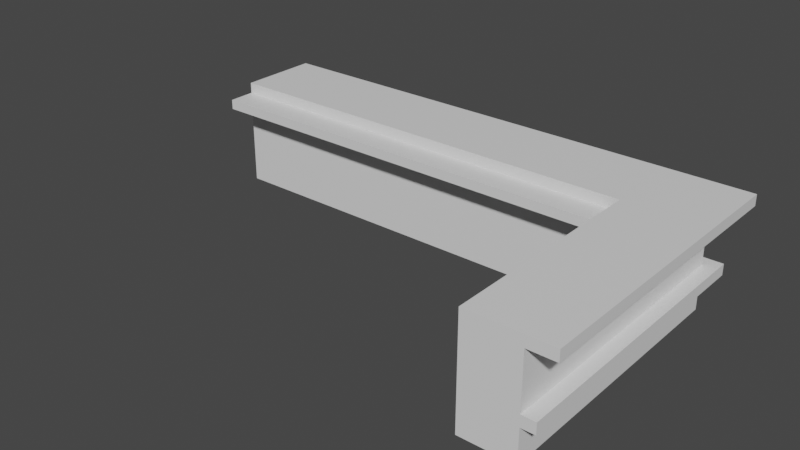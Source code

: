 # Source: counter.blend  (saved by Blender 2.82.7; exported with 4.5.12 LTS)
import bpy
from mathutils import Matrix  # noqa: F401  (used for matrix-valued properties, if any)

bpy.ops.wm.read_factory_settings(use_empty=True)
scene = bpy.context.scene
scene.name = 'Scene'

# ---- collections
col_collection = bpy.data.collections.new('Collection'); scene.collection.children.link(col_collection)

# ---- materials (node trees are filled in below, after node groups)
mat_light_bar = bpy.data.materials.new('Light Bar')
mat_light_bar.use_transparent_shadow = False
mat_counter = bpy.data.materials.new('Counter')
mat_counter.use_transparent_shadow = False
mat_countertop = bpy.data.materials.new('Countertop')
mat_countertop.use_transparent_shadow = False

# ---- material node trees
mat_light_bar.use_nodes = True; mat_light_bar.node_tree.nodes.clear()
_N = mat_light_bar.node_tree.nodes; _L = mat_light_bar.node_tree.links
n0 = _N.new('ShaderNodeOutputMaterial'); n0.name = 'Material Output'; n0.location = (300, 300)
n1 = _N.new('ShaderNodeBsdfPrincipled'); n1.name = 'Principled BSDF'; n1.location = (10, 300)
n1.distribution = 'GGX'
n1.subsurface_method = 'BURLEY'
n1.inputs[3].default_value = 1.45
n1.inputs[27].default_value = (0.0, 0.0, 0.0, 1.0)
n1.inputs[28].default_value = 1.0
_L.new(n1.outputs[0], n0.inputs[0])
n0.is_active_output = True
mat_counter.use_nodes = True; mat_counter.node_tree.nodes.clear()
_N = mat_counter.node_tree.nodes; _L = mat_counter.node_tree.links
n0 = _N.new('ShaderNodeOutputMaterial'); n0.name = 'Material Output'; n0.location = (300, 300)
n1 = _N.new('ShaderNodeBsdfPrincipled'); n1.name = 'Principled BSDF'; n1.location = (10, 300)
n1.distribution = 'GGX'
n1.subsurface_method = 'BURLEY'
n1.inputs[3].default_value = 1.45
n1.inputs[27].default_value = (0.0, 0.0, 0.0, 1.0)
n1.inputs[28].default_value = 1.0
_L.new(n1.outputs[0], n0.inputs[0])
n0.is_active_output = True
mat_countertop.use_nodes = True; mat_countertop.node_tree.nodes.clear()
_N = mat_countertop.node_tree.nodes; _L = mat_countertop.node_tree.links
n0 = _N.new('ShaderNodeOutputMaterial'); n0.name = 'Material Output'; n0.location = (300, 300)
n1 = _N.new('ShaderNodeBsdfPrincipled'); n1.name = 'Principled BSDF'; n1.location = (10, 300)
n1.distribution = 'GGX'
n1.subsurface_method = 'BURLEY'
n1.inputs[3].default_value = 1.45
n1.inputs[27].default_value = (0.0, 0.0, 0.0, 1.0)
n1.inputs[28].default_value = 1.0
_L.new(n1.outputs[0], n0.inputs[0])
n0.is_active_output = True

# ---- world
world_world = bpy.data.worlds.new('World'); scene.world = world_world
world_world.use_nodes = True; world_world.node_tree.nodes.clear()
_N = world_world.node_tree.nodes; _L = world_world.node_tree.links
n0 = _N.new('ShaderNodeOutputWorld'); n0.name = 'World Output'; n0.location = (300, 300)
n1 = _N.new('ShaderNodeBackground'); n1.name = 'Background'; n1.location = (10, 300)
n1.inputs[0].default_value = (0.05088, 0.05088, 0.05088, 1.0)
_L.new(n1.outputs[0], n0.inputs[0])
n0.is_active_output = True
world_world.color = (0.05088, 0.05088, 0.05088)
world_world.use_sun_shadow = False
world_world.sun_shadow_jitter_overblur = 0.0

# ---- meshes
me_cube = bpy.data.meshes.new('Cube')
me_cube.from_pydata([(13.0, 1.0, 4.0), (13.0, -1.0, 4.0), (10.0, -2.0, 3.24), (-6.0, -2.0, 3.24), (13.0, 1.0, 3.6), (13.0, -9.0, 3.6), (-6.0, -2.0, 3.6), (10.0, -2.0, 3.6), (10.0, -1.0, 3.6), (-6.0, 1.0, 3.24), (10.0, -1.0, 3.24), (-6.0, -1.0, 3.6), (12.0, 1.0, 3.24), (12.0, 1.0, 3.6), (12.0, -1.0, 3.6), (10.0, 1.0, 3.6), (12.0, -9.0, 3.6), (10.0, -9.0, 3.6), (12.0, -9.0, 0.0), (10.0, -9.0, 0.0), (10.0, -9.0, 4.0), (12.0, -9.0, 4.0), (10.0, -1.0, 4.0), (12.0, -1.0, 3.24), (10.0, 1.0, 0.0), (10.0, -1.0, 0.0), (10.0, 1.0, 3.24), (12.0, 1.0, 0.0), (12.0, -1.0, 4.0), (12.0, -1.0, 0.0), (12.0, -9.0, 3.24), (-6.0, 1.0, 0.0), (-6.0, -1.0, 4.0), (-6.0, -1.0, 0.0), (13.0, -9.0, 4.0), (-6.0, 1.0, 3.6), (-6.0, -1.0, 3.24), (10.0, -9.0, 3.24), (12.0, 1.0, 4.0), (13.0, -1.0, 3.6), (10.0, 1.0, 4.0), (-6.0, 1.0, 4.0), (-6.0, 2.0, 3.6), (10.0, 2.0, 3.6), (13.0, 2.0, 4.0), (13.0, 2.0, 3.6), (12.0, 2.0, 4.0), (12.0, 2.0, 3.6), (10.0, 2.0, 4.0), (-6.0, 2.0, 4.0), (10.0, -9.0, 1.62), (12.0, -9.0, 1.62), (10.0, 1.0, 1.62), (12.0, -1.0, 1.62), (12.0, 1.0, 1.62), (10.0, -1.0, 1.62), (-6.0, -1.0, 1.62), (-6.0, 1.0, 1.62), (10.0, -9.0, 1.215), (-6.0, -1.0, 1.215), (12.0, -9.0, 1.215), (10.0, 1.0, 1.215), (12.0, -1.0, 1.215), (12.0, 1.0, 1.215), (10.0, -1.0, 1.215), (-6.0, 1.0, 1.215), (-6.0, 1.497, 1.62), (10.0, 1.497, 1.62), (12.0, 1.497, 1.62), (10.0, 1.497, 1.215), (12.0, 1.497, 1.215), (-6.0, 1.497, 1.215), (12.5, -9.0, 1.62), (12.5, -9.0, 1.215), (12.5, -1.0, 1.62), (12.5, 1.0, 1.62), (12.5, -1.0, 1.215), (12.5, 1.0, 1.215), (12.5, 1.497, 1.62), (12.5, 1.497, 1.215)], [], [(23, 14, 16, 30), (36, 11, 35, 9), (12, 13, 14, 23), (9, 35, 15, 26), (28, 21, 34, 1), (22, 8, 17, 20), (25, 29, 18, 19), (38, 28, 1, 0), (26, 15, 13, 12), (28, 22, 20, 21), (14, 13, 4, 39), (8, 11, 6, 7), (15, 35, 42, 43), (11, 36, 3, 6), (31, 24, 25, 33), (64, 25, 19, 58), (10, 8, 7, 2), (40, 38, 46, 48), (36, 10, 2, 3), (11, 32, 41, 35), (16, 14, 39, 5), (2, 7, 6, 3), (8, 22, 32, 11), (53, 23, 30, 51), (4, 0, 1, 39), (38, 40, 22, 28), (40, 41, 32, 22), (24, 27, 29, 25), (13, 15, 43, 47), (39, 1, 34, 5), (56, 36, 9, 57), (54, 12, 23, 53), (57, 9, 26, 52), (52, 26, 12, 54), (55, 10, 36, 56), (8, 10, 37, 17), (43, 48, 46, 47), (47, 46, 44, 45), (42, 49, 48, 43), (38, 0, 44, 46), (35, 41, 49, 42), (0, 4, 45, 44), (4, 13, 47, 45), (41, 40, 48, 49), (64, 55, 56, 59), (52, 54, 68, 67), (63, 61, 69, 70), (70, 68, 78, 79), (59, 56, 57, 65), (62, 63, 77, 76), (10, 55, 50, 37), (29, 62, 60, 18), (33, 59, 65, 31), (27, 63, 62, 29), (31, 65, 61, 24), (24, 61, 63, 27), (25, 64, 59, 33), (55, 64, 58, 50), (69, 67, 68, 70), (71, 66, 67, 69), (61, 65, 71, 69), (57, 52, 67, 66), (65, 57, 66, 71), (63, 70, 79, 77), (77, 75, 74, 76), (76, 74, 72, 73), (75, 77, 79, 78), (54, 53, 74, 75), (60, 62, 76, 73), (53, 51, 72, 74), (68, 54, 75, 78), (30, 16, 5, 34, 21, 20, 17, 37, 50, 58, 19, 18, 60, 73, 72, 51)])
me_cube.polygons.foreach_set('material_index', [1, 1, 1, 1, 2, 2, 1, 2, 1, 2, 2, 2, 2, 2, 1, 1, 1, 2, 2, 2, 2, 2, 2, 1, 2, 2, 2, 1, 2, 2, 1, 1, 1, 1, 1, 1, 2, 2, 2, 2, 2, 2, 2, 2, 1, 0, 0, 0, 1, 0, 1, 1, 1, 1, 1, 1, 1, 1, 0, 0, 0, 0, 0, 0, 0, 0, 0, 0, 0, 0, 0, 1])
_uv = me_cube.uv_layers.new(name='UVMap')
_uv.uv.foreach_set('vector', [0.8311, 0.2, 0.8194, 0.2, 0.8194, 0.0, 0.8311, 0.0, 0.7869, 0.308, 0.7869, 0.32, 0.722, 0.32, 0.722, 0.308, 0.8311, 0.2667, 0.8194, 0.2667, 0.8194, 0.2, 0.8311, 0.2, 0.8231, 0.8333, 0.8114, 0.8333, 0.8114, 0.5, 0.8231, 0.5, 0.487, 0.03333, 0.2922, 0.03333, 0.2922, 3.179e-08, 0.487, 0.0, 0.6895, 1.192e-08, 0.7025, 1.192e-08, 0.7025, 0.2, 0.6895, 0.2, 0.7465, 0.7667, 0.7465, 0.8333, 0.5517, 0.8333, 0.5517, 0.7667, 0.5519, 0.03333, 0.487, 0.03333, 0.487, 0.0, 0.5519, 0.0, 0.8231, 0.5, 0.8114, 0.5, 0.8114, 0.4333, 0.8231, 0.4333, 0.487, 0.03333, 0.487, 0.1, 0.2922, 0.1, 0.2922, 0.03333, 0.1948, 0.4, 0.2597, 0.4, 0.2597, 0.4333, 0.1948, 0.4333, 0.9493, 0.06667, 0.9493, 0.4, 0.9168, 0.4, 0.9168, 0.06667, 0.2597, 0.3333, 0.2597, 8.345e-09, 0.2922, 0.0, 0.2922, 0.3333, 0.7869, 0.32, 0.7869, 0.308, 0.8194, 0.308, 0.8194, 0.32, 0.8114, 0.4333, 0.8114, 0.7667, 0.7465, 0.7667, 0.7465, 0.4333, 0.78, 3.974e-09, 0.8194, 0.0, 0.8194, 0.2, 0.78, 0.2, 0.5844, 0.3333, 0.596, 0.3333, 0.596, 0.3667, 0.5844, 0.3667, 0.5519, 0.1, 0.5519, 0.03333, 0.5844, 0.03333, 0.5844, 0.1, 0.9151, 0.7667, 0.9151, 0.4333, 0.9476, 0.4333, 0.9476, 0.7667, 0.7869, 0.32, 0.7869, 0.3333, 0.722, 0.3333, 0.722, 0.32, 0.0, 0.4, 0.1948, 0.4, 0.1948, 0.4333, 0.0, 0.4333, 0.987, 0.3333, 0.9987, 0.3333, 0.9987, 0.6667, 0.987, 0.6667, 0.987, 6.358e-08, 1.0, 6.358e-08, 1.0, 0.3333, 0.987, 0.3333, 0.8837, 0.2, 0.8311, 0.2, 0.8311, 0.0, 0.8837, 0.0, 0.9606, 0.9667, 0.9476, 0.9667, 0.9476, 0.9, 0.9606, 0.9, 0.5519, 0.03333, 0.5519, 0.1, 0.487, 0.1, 0.487, 0.03333, 0.5519, 0.1, 0.5519, 0.4333, 0.487, 0.4333, 0.487, 0.1, 0.8114, 0.7667, 0.8114, 0.8333, 0.7465, 0.8333, 0.7465, 0.7667, 0.2597, 0.4, 0.2597, 0.3333, 0.2922, 0.3333, 0.2922, 0.4, 0.9606, 0.9, 0.9476, 0.9, 0.9476, 0.7, 0.9606, 0.7, 0.7869, 0.254, 0.7869, 0.308, 0.722, 0.308, 0.722, 0.254, 0.8837, 0.2667, 0.8311, 0.2667, 0.8311, 0.2, 0.8837, 0.2, 0.8757, 0.8333, 0.8231, 0.8333, 0.8231, 0.5, 0.8757, 0.5, 0.8757, 0.5, 0.8231, 0.5, 0.8231, 0.4333, 0.8757, 0.4333, 0.6369, 0.0, 0.6895, 0.0, 0.6895, 0.3333, 0.6369, 0.3333, 0.7025, 1.192e-08, 0.7142, 7.947e-09, 0.7142, 0.2, 0.7025, 0.2, 0.974, 0.3333, 0.987, 0.3333, 0.987, 0.4, 0.974, 0.4, 0.974, 0.4, 0.987, 0.4, 0.987, 0.4333, 0.974, 0.4333, 0.974, 6.374e-08, 0.987, 6.358e-08, 0.987, 0.3333, 0.974, 0.3333, 0.5519, 0.03333, 0.5519, 0.0, 0.5844, 0.0, 0.5844, 0.03333, 0.722, 0.32, 0.722, 0.3333, 0.6895, 0.3333, 0.6895, 0.32, 0.9476, 0.9667, 0.9606, 0.9667, 0.9606, 1.0, 0.9476, 1.0, 0.2597, 0.4333, 0.2597, 0.4, 0.2922, 0.4, 0.2922, 0.4333, 0.5519, 0.4333, 0.5519, 0.1, 0.5844, 0.1, 0.5844, 0.4333, 0.6238, 0.0, 0.6369, 0.0, 0.6369, 0.3333, 0.6238, 0.3333, 0.2597, 0.5167, 0.2597, 0.45, 0.2758, 0.45, 0.2758, 0.5167, 0.5355, 0.8333, 0.5355, 0.7667, 0.5517, 0.7667, 0.5517, 0.8333, 0.974, 0.01668, 0.9609, 0.01668, 0.9609, 6.358e-08, 0.974, 6.358e-08, 0.7869, 0.2405, 0.7869, 0.254, 0.722, 0.254, 0.722, 0.2405, 0.4706, 0.8333, 0.5355, 0.8333, 0.5355, 0.85, 0.4706, 0.85, 0.7142, 7.947e-09, 0.7668, 3.974e-09, 0.7668, 0.2, 0.7142, 0.2, 0.9476, 0.5, 0.987, 0.5, 0.987, 0.7, 0.9476, 0.7, 0.7869, 0.2, 0.7869, 0.2405, 0.722, 0.2405, 0.722, 0.2, 0.9476, 0.4333, 0.987, 0.4333, 0.987, 0.5, 0.9476, 0.5, 0.9151, 0.8333, 0.8757, 0.8333, 0.8757, 0.5, 0.9151, 0.5, 0.9151, 0.5, 0.8757, 0.5, 0.8757, 0.4333, 0.9151, 0.4333, 0.5844, 0.0, 0.6238, 0.0, 0.6238, 0.3333, 0.5844, 0.3333, 0.7668, 3.974e-09, 0.78, 3.974e-09, 0.78, 0.2, 0.7668, 0.2, 0.974, 0.08335, 0.9609, 0.08335, 0.9609, 0.01668, 0.974, 0.01668, 0.974, 0.4167, 0.9609, 0.4167, 0.9609, 0.08335, 0.974, 0.08335, 0.5355, 0.7667, 0.5355, 0.4333, 0.5517, 0.4333, 0.5517, 0.7667, 0.2597, 0.85, 0.2597, 0.5167, 0.2758, 0.5167, 0.2758, 0.85, 0.722, 0.2405, 0.722, 0.254, 0.7059, 0.254, 0.7059, 0.2405, 0.5355, 0.8333, 0.5517, 0.8333, 0.5517, 0.85, 0.5355, 0.85, 0.9737, 0.9667, 0.9606, 0.9667, 0.9606, 0.9, 0.9737, 0.9, 0.9737, 0.9, 0.9606, 0.9, 0.9606, 0.7, 0.9737, 0.7, 0.9606, 0.9667, 0.9737, 0.9667, 0.9737, 0.9832, 0.9606, 0.9832, 0.2597, 0.45, 0.1948, 0.45, 0.1948, 0.4333, 0.2597, 0.4333, 0.2758, 0.8333, 0.4706, 0.8333, 0.4706, 0.85, 0.2758, 0.85, 0.1948, 0.45, 0.0, 0.45, 0.0, 0.4333, 0.1948, 0.4333, 0.2758, 0.45, 0.2597, 0.45, 0.2597, 0.4333, 0.2758, 0.4333, 0.8519, 0.292, 0.8519, 0.28, 0.8194, 0.28, 0.8194, 0.2667, 0.8519, 0.2667, 0.9168, 0.2667, 0.9168, 0.28, 0.9168, 0.292, 0.9168, 0.346, 0.9168, 0.3595, 0.9168, 0.4, 0.8519, 0.4, 0.8519, 0.3595, 0.8356, 0.3595, 0.8356, 0.346, 0.8519, 0.346])
me_cube.materials.append(mat_light_bar)
me_cube.materials.append(mat_counter)
me_cube.materials.append(mat_countertop)
me_cube.use_remesh_fix_poles = True
me_cube.use_remesh_preserve_attributes = False
me_cube.use_mirror_vertex_groups = False
me_cube.update()

# ---- objects
ob_cube = bpy.data.objects.new('Cube', me_cube)

# ---- transforms, parenting, visibility, modifiers, constraints
ob_cube.location = (0.0, 0.0, 0.0)
ob_cube.lineart.crease_threshold = 0.0

# ---- collection membership
col_collection.objects.link(ob_cube)

# ---- scene / render settings (as saved in the file)
scene.frame_start = 1; scene.frame_end = 250; scene.frame_set(71)
scene.render.engine = 'BLENDER_EEVEE_NEXT'
scene.cycles.use_denoising = False
scene.cycles.samples = 128
scene.cycles.sampling_pattern = 'TABULATED_SOBOL'
scene.cycles.use_adaptive_sampling = False
scene.cycles.use_light_tree = False
scene.view_settings.view_transform = 'Filmic'
bpy.context.view_layer.update()

# ---- added for rendering (the .blend has no active camera and no usable light): camera, sun
cam_auto = bpy.data.cameras.new('AutoCamera')
cam_auto.lens = 50.0
cam_auto.sensor_width = 36.0
cam_auto.clip_end = 1000.0
ob_auto_camera = bpy.data.objects.new('AutoCamera', cam_auto)
scene.collection.objects.link(ob_auto_camera)
ob_auto_camera.location = (24.1472, -28.2767, 18.5178)
ob_auto_camera.rotation_euler = (1.09748, -7.21219e-08, 0.694738)
scene.camera = ob_auto_camera
light_auto_sun = bpy.data.lights.new('AutoSun', 'SUN')
light_auto_sun.energy = 3.0
light_auto_sun.angle = 0.0523599
ob_auto_sun = bpy.data.objects.new('AutoSun', light_auto_sun)
scene.collection.objects.link(ob_auto_sun)
ob_auto_sun.rotation_euler = (0.872665, 0.174533, 0.523599)
bpy.context.view_layer.update()
